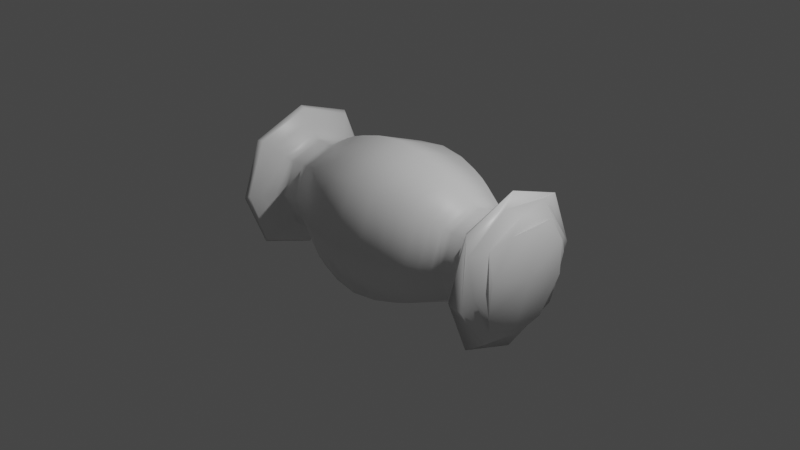 # Source: DulceModelNoTexture.blend  (saved by Blender 2.90.8; exported with 4.5.12 LTS)
import bpy
from mathutils import Matrix  # noqa: F401  (used for matrix-valued properties, if any)

bpy.ops.wm.read_factory_settings(use_empty=True)
scene = bpy.context.scene
scene.name = 'Scene'

# ---- collections
col_collection = bpy.data.collections.new('Collection'); scene.collection.children.link(col_collection)

# ---- materials (node trees are filled in below, after node groups)
mat_material = bpy.data.materials.new('Material')
mat_material.alpha_threshold = 0.0
mat_material.use_transparent_shadow = False
mat_material.line_color = (0.0, 0.0, 0.0, 1.0)

# ---- material node trees
mat_material.use_nodes = True; mat_material.node_tree.nodes.clear()
_N = mat_material.node_tree.nodes; _L = mat_material.node_tree.links
n0 = _N.new('ShaderNodeOutputMaterial'); n0.name = 'Material Output'; n0.location = (300, 300)
n1 = _N.new('ShaderNodeBsdfPrincipled'); n1.name = 'Principled BSDF'; n1.location = (10, 300)
n1.distribution = 'GGX'
n1.subsurface_method = 'BURLEY'
n1.inputs[2].default_value = 0.4
n1.inputs[3].default_value = 1.45
n1.inputs[27].default_value = (0.0, 0.0, 0.0, 1.0)
n1.inputs[28].default_value = 1.0
_L.new(n1.outputs[0], n0.inputs[0])
n0.is_active_output = True

# ---- world
world_world = bpy.data.worlds.new('World'); scene.world = world_world
world_world.use_nodes = True; world_world.node_tree.nodes.clear()
_N = world_world.node_tree.nodes; _L = world_world.node_tree.links
n0 = _N.new('ShaderNodeOutputWorld'); n0.name = 'World Output'; n0.location = (300, 300)
n1 = _N.new('ShaderNodeBackground'); n1.name = 'Background'; n1.location = (10, 300)
n1.inputs[0].default_value = (0.05088, 0.05088, 0.05088, 1.0)
_L.new(n1.outputs[0], n0.inputs[0])
n0.is_active_output = True
world_world.color = (0.05088, 0.05088, 0.05088)
world_world.use_sun_shadow = False
world_world.sun_shadow_jitter_overblur = 0.0

# ---- cameras
cam_camera = bpy.data.cameras.new('Camera')
cam_camera.clip_end = 100.0
cam_camera.ortho_scale = 7.314

# ---- lights
light_light = bpy.data.lights.new('Light', 'POINT')
light_light.transmission_factor = 0.0
light_light.energy = 1000.0
light_light.shadow_soft_size = 0.1
light_light.shadow_maximum_resolution = 0.006
light_light.use_absolute_resolution = True

# ---- meshes
me_cube = bpy.data.meshes.new('Cube')
me_cube.from_pydata([(0.7454, 0.7047, 0.7338), (0.7454, 0.7047, -0.7091), (0.7454, -0.7382, 0.7338), (0.7454, -0.7382, -0.7091), (1.034, 0.5383, 0.5383), (1.034, -0.5383, 0.5383), (1.034, -0.5383, -0.5383), (1.034, 0.5383, -0.5383), (1.287, 0.5383, 0.5383), (1.287, -0.5383, 0.5383), (1.287, -0.5383, -0.5383), (1.287, 0.5383, -0.5383), (1.502, 0.9249, 0.9249), (1.502, -0.9249, 0.9249), (1.502, -0.9249, -0.9249), (1.502, 0.9249, -0.9249), (1.756, -1.14, 1.02), (1.756, -1.02, -1.14), (1.756, 1.14, -1.02), (1.756, 1.02, 1.14), (0.0, -1.0, 1.0), (0.0, 1.0, -1.0), (0.0, 1.0, 1.0), (0.0, -1.0, -1.0), (0.5946, 0.7829, 0.8061), (0.5946, -0.8096, -0.7864), (0.5946, -0.8096, 0.8061), (0.5946, 0.7829, -0.7864), (1.502, 0.9249, 0.9249), (1.502, 0.9249, -0.9249), (1.502, -0.9249, -0.9249), (1.502, -0.9249, 0.9249), (1.06, -0.5383, -0.5383), (1.06, -0.5383, 0.5383), (1.06, 0.5383, 0.5383), (1.06, 0.5383, -0.5383), (1.262, -0.5383, -0.5383), (1.262, -0.5383, 0.5383), (1.262, 0.5383, 0.5383), (1.262, 0.5383, -0.5383)], [], [(1, 0, 4, 7), (27, 24, 0, 1), (27, 1, 3, 25), (37, 36, 10, 9), (2, 3, 6, 5), (3, 1, 7, 6), (0, 2, 5, 4), (29, 28, 12, 15), (38, 37, 9, 8), (39, 38, 8, 11), (36, 39, 11, 10), (14, 15, 19, 18), (30, 29, 15, 14), (31, 30, 14, 13), (28, 31, 13, 12), (19, 16, 17, 18), (13, 14, 18, 17), (12, 13, 17, 16), (15, 12, 16, 19), (25, 26, 20, 23), (24, 22, 20, 26), (0, 24, 26, 2), (3, 2, 26, 25), (21, 27, 25, 23), (21, 22, 24, 27), (8, 9, 31, 28), (9, 10, 30, 31), (10, 11, 29, 30), (11, 8, 28, 29), (6, 7, 35, 32), (7, 4, 34, 35), (4, 5, 33, 34), (5, 6, 32, 33), (32, 35, 39, 36), (35, 34, 38, 39), (34, 33, 37, 38), (33, 32, 36, 37)])
me_cube.polygons.foreach_set('use_smooth', [True] * 37)
_uv = me_cube.uv_layers.new(name='UVMap')
_uv.uv.foreach_set('vector', [0.375, 0.5, 0.625, 0.5, 0.625, 0.5, 0.375, 0.5, 0.375, 0.4747, 0.625, 0.4747, 0.625, 0.5, 0.375, 0.5, 0.5997, 0.5, 0.625, 0.5, 0.625, 0.75, 0.5997, 0.75, 0.375, 0.5, 0.125, 0.5, 0.125, 0.5, 0.375, 0.5, 0.375, 0.5, 0.125, 0.5, 0.125, 0.5, 0.375, 0.5, 0.625, 0.75, 0.625, 0.5, 0.625, 0.5, 0.625, 0.75, 0.375, 0.75, 0.375, 1.0, 0.375, 1.0, 0.375, 0.75, 0.375, 0.5, 0.625, 0.5, 0.625, 0.5, 0.375, 0.5, 0.375, 0.75, 0.375, 1.0, 0.375, 1.0, 0.375, 0.75, 0.375, 0.5, 0.625, 0.5, 0.625, 0.5, 0.375, 0.5, 0.625, 0.75, 0.625, 0.5, 0.625, 0.5, 0.625, 0.75, 0.625, 0.75, 0.625, 0.5, 0.625, 0.5, 0.625, 0.75, 0.625, 0.75, 0.625, 0.5, 0.625, 0.5, 0.625, 0.75, 0.375, 0.5, 0.125, 0.5, 0.125, 0.5, 0.375, 0.5, 0.375, 0.75, 0.375, 1.0, 0.375, 1.0, 0.375, 0.75, 0.375, 0.0, 0.625, 0.0, 0.625, 0.25, 0.375, 0.25, 0.375, 0.5, 0.125, 0.5, 0.125, 0.5, 0.375, 0.5, 0.375, 0.75, 0.375, 1.0, 0.375, 1.0, 0.375, 0.75, 0.375, 0.5, 0.625, 0.5, 0.625, 0.5, 0.375, 0.5, 0.125, 0.5253, 0.375, 0.5253, 0.375, 0.625, 0.125, 0.625, 0.4003, 0.75, 0.5, 0.75, 0.5, 1.0, 0.4003, 1.0, 0.375, 0.75, 0.4003, 0.75, 0.4003, 1.0, 0.375, 1.0, 0.125, 0.5, 0.375, 0.5, 0.375, 0.5253, 0.125, 0.5253, 0.5, 0.5, 0.5997, 0.5, 0.5997, 0.75, 0.5, 0.75, 0.375, 0.375, 0.625, 0.375, 0.625, 0.4747, 0.375, 0.4747, 0.375, 0.75, 0.375, 1.0, 0.375, 1.0, 0.375, 0.75, 0.375, 0.5, 0.125, 0.5, 0.125, 0.5, 0.375, 0.5, 0.625, 0.75, 0.625, 0.5, 0.625, 0.5, 0.625, 0.75, 0.375, 0.5, 0.625, 0.5, 0.625, 0.5, 0.375, 0.5, 0.625, 0.75, 0.625, 0.5, 0.625, 0.5, 0.625, 0.75, 0.375, 0.5, 0.625, 0.5, 0.625, 0.5, 0.375, 0.5, 0.375, 0.75, 0.375, 1.0, 0.375, 1.0, 0.375, 0.75, 0.375, 0.5, 0.125, 0.5, 0.125, 0.5, 0.375, 0.5, 0.625, 0.75, 0.625, 0.5, 0.625, 0.5, 0.625, 0.75, 0.375, 0.5, 0.625, 0.5, 0.625, 0.5, 0.375, 0.5, 0.375, 0.75, 0.375, 1.0, 0.375, 1.0, 0.375, 0.75, 0.375, 0.5, 0.125, 0.5, 0.125, 0.5, 0.375, 0.5])
me_cube.materials.append(mat_material)
me_cube.use_remesh_preserve_volume = False
me_cube.use_remesh_preserve_attributes = False
me_cube.use_mirror_vertex_groups = False
me_cube.update()

# ---- objects
ob_cube = bpy.data.objects.new('Cube', me_cube)
ob_light = bpy.data.objects.new('Light', light_light)
ob_camera = bpy.data.objects.new('Camera', cam_camera)

# ---- transforms, parenting, visibility, modifiers, constraints
ob_cube.location = (0.0, 0.0, 0.0)
ob_cube.lock_rotations_4d = False
ob_cube.empty_display_type = 'ARROWS'
ob_cube.lineart.crease_threshold = 0.0
_m = ob_cube.modifiers.new('Mirror', 'MIRROR')
_m = ob_cube.modifiers.new('Subdivision', 'SUBSURF')
_m.uv_smooth = 'PRESERVE_CORNERS'
_m.render_levels = 1
ob_light.location = (4.076, 1.005, 5.904)
ob_light.rotation_euler = (0.6503, 0.05522, 1.866)
ob_light.lock_rotations_4d = False
ob_light.empty_display_type = 'ARROWS'
ob_light.color = (0.0, 0.0, 0.0, 0.0)
ob_light.lineart.crease_threshold = 0.0
ob_camera.location = (7.359, -6.926, 4.958)
ob_camera.rotation_euler = (1.109, 0.0, 0.8149)
ob_camera.lock_rotations_4d = False
ob_camera.empty_display_type = 'ARROWS'
ob_camera.color = (0.0, 0.0, 0.0, 0.0)
ob_camera.display_type = 'WIRE'
ob_camera.lineart.crease_threshold = 0.0

# ---- collection membership
col_collection.objects.link(ob_cube)
col_collection.objects.link(ob_light)
col_collection.objects.link(ob_camera)

# ---- scene / render settings (as saved in the file)
scene.camera = ob_camera
scene.frame_start = 1; scene.frame_end = 250; scene.frame_set(20)
scene.render.engine = 'BLENDER_EEVEE_NEXT'
scene.cycles.use_denoising = False
scene.cycles.samples = 128
scene.cycles.sampling_pattern = 'TABULATED_SOBOL'
scene.cycles.use_adaptive_sampling = False
scene.cycles.use_light_tree = False
scene.view_settings.view_transform = 'Filmic'
bpy.context.view_layer.update()

